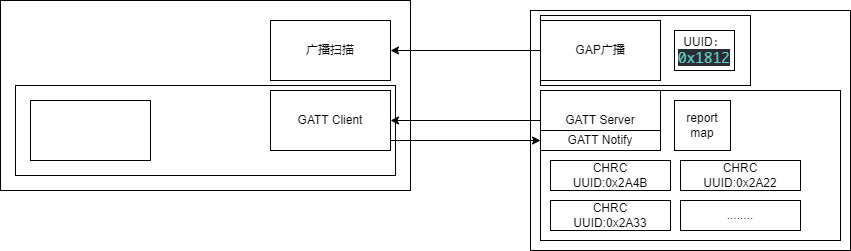

The diagram above was exported from draw.io. Its source (the exported page's mxGraphModel, read from the mxfile embedded in the PNG):
<mxGraphModel dx="1449" dy="432" grid="1" gridSize="10" guides="1" tooltips="1" connect="1" arrows="1" fold="1" page="1" pageScale="1" pageWidth="827" pageHeight="1169" math="0" shadow="0">
  <root>
    <mxCell id="0" />
    <mxCell id="1" parent="0" />
    <mxCell id="GeXo7Y3OIWHUJg_UA5nV-1" value="" style="rounded=0;whiteSpace=wrap;html=1;" vertex="1" parent="1">
      <mxGeometry x="-260" y="90" width="410" height="190" as="geometry" />
    </mxCell>
    <mxCell id="GeXo7Y3OIWHUJg_UA5nV-2" value="" style="rounded=0;whiteSpace=wrap;html=1;" vertex="1" parent="1">
      <mxGeometry x="270" y="100" width="320" height="240" as="geometry" />
    </mxCell>
    <mxCell id="GeXo7Y3OIWHUJg_UA5nV-6" style="edgeStyle=orthogonalEdgeStyle;rounded=0;orthogonalLoop=1;jettySize=auto;html=1;exitX=0;exitY=0.5;exitDx=0;exitDy=0;" edge="1" parent="1" source="GeXo7Y3OIWHUJg_UA5nV-4" target="GeXo7Y3OIWHUJg_UA5nV-5">
      <mxGeometry relative="1" as="geometry" />
    </mxCell>
    <mxCell id="GeXo7Y3OIWHUJg_UA5nV-14" value="" style="rounded=0;whiteSpace=wrap;html=1;" vertex="1" parent="1">
      <mxGeometry x="-245" y="175" width="380" height="90" as="geometry" />
    </mxCell>
    <mxCell id="GeXo7Y3OIWHUJg_UA5nV-7" value="GATT Client" style="rounded=0;whiteSpace=wrap;html=1;" vertex="1" parent="1">
      <mxGeometry x="10" y="180" width="120" height="60" as="geometry" />
    </mxCell>
    <mxCell id="GeXo7Y3OIWHUJg_UA5nV-13" style="edgeStyle=orthogonalEdgeStyle;rounded=0;orthogonalLoop=1;jettySize=auto;html=1;exitX=0;exitY=0.5;exitDx=0;exitDy=0;entryX=1;entryY=0.5;entryDx=0;entryDy=0;" edge="1" parent="1" source="GeXo7Y3OIWHUJg_UA5nV-8" target="GeXo7Y3OIWHUJg_UA5nV-7">
      <mxGeometry relative="1" as="geometry" />
    </mxCell>
    <mxCell id="GeXo7Y3OIWHUJg_UA5nV-12" style="edgeStyle=orthogonalEdgeStyle;rounded=0;orthogonalLoop=1;jettySize=auto;html=1;exitX=1;exitY=0.75;exitDx=0;exitDy=0;entryX=0;entryY=0.5;entryDx=0;entryDy=0;" edge="1" parent="1" source="GeXo7Y3OIWHUJg_UA5nV-7" target="GeXo7Y3OIWHUJg_UA5nV-10">
      <mxGeometry relative="1" as="geometry">
        <Array as="points">
          <mxPoint x="130" y="230" />
        </Array>
      </mxGeometry>
    </mxCell>
    <mxCell id="GeXo7Y3OIWHUJg_UA5nV-16" value="" style="rounded=0;whiteSpace=wrap;html=1;" vertex="1" parent="1">
      <mxGeometry x="280" y="105" width="210" height="70" as="geometry" />
    </mxCell>
    <mxCell id="GeXo7Y3OIWHUJg_UA5nV-15" value="" style="rounded=0;whiteSpace=wrap;html=1;" vertex="1" parent="1">
      <mxGeometry x="-230" y="190" width="120" height="60" as="geometry" />
    </mxCell>
    <mxCell id="GeXo7Y3OIWHUJg_UA5nV-5" value="广播扫描" style="rounded=0;whiteSpace=wrap;html=1;" vertex="1" parent="1">
      <mxGeometry x="10" y="110" width="120" height="60" as="geometry" />
    </mxCell>
    <mxCell id="GeXo7Y3OIWHUJg_UA5nV-4" value="GAP广播" style="rounded=0;whiteSpace=wrap;html=1;" vertex="1" parent="1">
      <mxGeometry x="280" y="110" width="120" height="60" as="geometry" />
    </mxCell>
    <mxCell id="GeXo7Y3OIWHUJg_UA5nV-17" value="UUID：&lt;br&gt;&lt;span style=&quot;color: rgb(101, 202, 190); font-family: source-code-pro, Menlo, Monaco, Consolas, &amp;quot;Courier New&amp;quot;, monospace; font-size: 14.4px; text-align: left; text-indent: -53px; background-color: rgb(40, 44, 52);&quot;&gt;0x1812&lt;/span&gt;" style="rounded=0;whiteSpace=wrap;html=1;" vertex="1" parent="1">
      <mxGeometry x="414" y="120" width="60" height="40" as="geometry" />
    </mxCell>
    <mxCell id="GeXo7Y3OIWHUJg_UA5nV-18" value="" style="rounded=0;whiteSpace=wrap;html=1;" vertex="1" parent="1">
      <mxGeometry x="280" y="180" width="300" height="150" as="geometry" />
    </mxCell>
    <mxCell id="GeXo7Y3OIWHUJg_UA5nV-8" value="GATT Server" style="rounded=0;whiteSpace=wrap;html=1;" vertex="1" parent="1">
      <mxGeometry x="280" y="180" width="120" height="60" as="geometry" />
    </mxCell>
    <mxCell id="GeXo7Y3OIWHUJg_UA5nV-10" value="GATT Notify" style="rounded=0;whiteSpace=wrap;html=1;" vertex="1" parent="1">
      <mxGeometry x="280" y="220" width="120" height="20" as="geometry" />
    </mxCell>
    <mxCell id="GeXo7Y3OIWHUJg_UA5nV-19" value="report map" style="rounded=0;whiteSpace=wrap;html=1;" vertex="1" parent="1">
      <mxGeometry x="414" y="190" width="56" height="50" as="geometry" />
    </mxCell>
    <mxCell id="GeXo7Y3OIWHUJg_UA5nV-21" value="CHRC&lt;br&gt;UUID:0x2A4B" style="rounded=0;whiteSpace=wrap;html=1;" vertex="1" parent="1">
      <mxGeometry x="290" y="250" width="120" height="30" as="geometry" />
    </mxCell>
    <mxCell id="GeXo7Y3OIWHUJg_UA5nV-22" value="CHRC&lt;br&gt;UUID:0x2A33" style="rounded=0;whiteSpace=wrap;html=1;" vertex="1" parent="1">
      <mxGeometry x="290" y="290" width="120" height="30" as="geometry" />
    </mxCell>
    <mxCell id="GeXo7Y3OIWHUJg_UA5nV-23" value="CHRC&lt;br&gt;UUID:0x2A22" style="rounded=0;whiteSpace=wrap;html=1;" vertex="1" parent="1">
      <mxGeometry x="420" y="250" width="120" height="30" as="geometry" />
    </mxCell>
    <mxCell id="GeXo7Y3OIWHUJg_UA5nV-24" value="........" style="rounded=0;whiteSpace=wrap;html=1;" vertex="1" parent="1">
      <mxGeometry x="420" y="290" width="120" height="30" as="geometry" />
    </mxCell>
  </root>
</mxGraphModel>